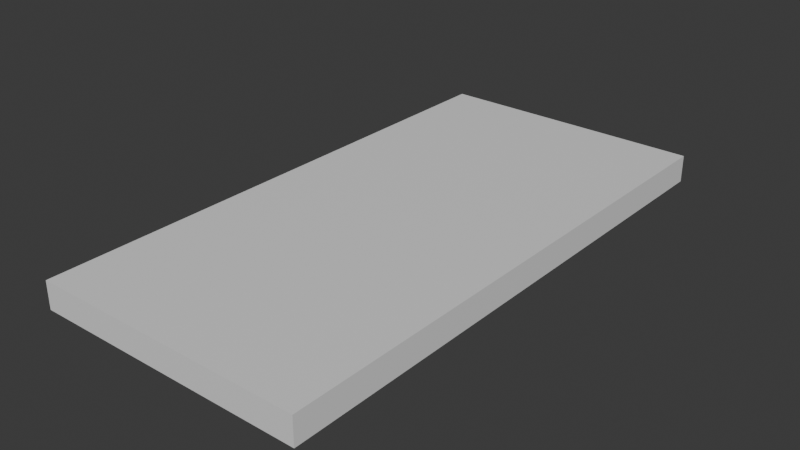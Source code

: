 # Source: judge_line_light_strip.blend  (saved by Blender 5.2.45; exported with 4.5.12 LTS)
import bpy
from mathutils import Matrix  # noqa: F401  (used for matrix-valued properties, if any)

bpy.ops.wm.read_factory_settings(use_empty=True)
scene = bpy.context.scene
scene.name = 'Scene'

# ---- collections
col_collection = bpy.data.collections.new('Collection'); scene.collection.children.link(col_collection)

# ---- materials (node trees are filled in below, after node groups)
mat_material = bpy.data.materials.new('Material')
mat_material.alpha_threshold = 0.0
mat_material.use_backface_culling_lightprobe_volume = False
mat_material.roughness = 0.5
mat_material.line_color = (0.0, 0.0, 0.0, 1.0)

# ---- material node trees
mat_material.use_nodes = True; mat_material.node_tree.nodes.clear()
_N = mat_material.node_tree.nodes; _L = mat_material.node_tree.links
n0 = _N.new('ShaderNodeOutputMaterial'); n0.name = 'Material Output'; n0.location = (200, 100)
n1 = _N.new('ShaderNodeBsdfPrincipled'); n1.name = 'Principled BSDF'; n1.location = (-200, 100)
n1.inputs[10].default_value = 0.005
_L.new(n1.outputs[0], n0.inputs[0])
n0.is_active_output = True

# ---- world
world_world = bpy.data.worlds.new('World'); scene.world = world_world
world_world.use_nodes = True; world_world.node_tree.nodes.clear()
_N = world_world.node_tree.nodes; _L = world_world.node_tree.links
n0 = _N.new('ShaderNodeOutputWorld'); n0.name = 'World Output'; n0.location = (200, 100)
n1 = _N.new('ShaderNodeBackground'); n1.name = 'Background'; n1.location = (-200, 100)
n1.inputs[0].default_value = (0.05088, 0.05088, 0.05088, 1.0)
_L.new(n1.outputs[0], n0.inputs[0])
n0.is_active_output = True
world_world.color = (0.05088, 0.05088, 0.05088)
world_world.sun_shadow_jitter_overblur = 0.0

# ---- meshes
me_cube = bpy.data.meshes.new('Cube')
me_cube.from_pydata([(0.5, 2.0, 0.1), (0.5, 2.0, 0.0), (0.5, 0.0, 0.1), (0.5, 0.0, 0.0), (-0.5, 2.0, 0.1), (-0.5, 2.0, 0.0), (-0.5, 0.0, 0.1), (-0.5, 0.0, 0.0)], [], [(0, 4, 6, 2), (3, 2, 6, 7), (7, 6, 4, 5), (5, 1, 3, 7), (1, 0, 2, 3), (5, 4, 0, 1)])
_uv = me_cube.uv_layers.new(name='UVMap')
_uv.uv.foreach_set('vector', [0.625, 0.5, 0.875, 0.5, 0.875, 0.75, 0.625, 0.75, 0.375, 0.75, 0.625, 0.75, 0.625, 1.0, 0.375, 1.0, 0.375, 0.0, 0.625, 0.0, 0.625, 0.25, 0.375, 0.25, 0.125, 0.5, 0.375, 0.5, 0.375, 0.75, 0.125, 0.75, 0.375, 0.5, 0.625, 0.5, 0.625, 0.75, 0.375, 0.75, 0.375, 0.25, 0.625, 0.25, 0.625, 0.5, 0.375, 0.5])
me_cube.materials.append(mat_material)
me_cube.use_mirror_vertex_groups = False
me_cube.update()

# ---- objects
ob_lightstrip = bpy.data.objects.new('LightStrip', me_cube)

# ---- transforms, parenting, visibility, modifiers, constraints
ob_lightstrip.location = (0.0, 0.0, 0.0)
ob_lightstrip.lock_rotations_4d = False
ob_lightstrip.empty_display_type = 'ARROWS'
ob_lightstrip.lineart.crease_threshold = 0.0

# ---- collection membership
col_collection.objects.link(ob_lightstrip)

# ---- scene / render settings (as saved in the file)
scene.frame_start = 1; scene.frame_end = 250; scene.frame_set(1)
scene.render.engine = 'BLENDER_EEVEE_NEXT'
scene.render.bake_bias = 0.0
scene.render.bake_samples = 0
scene.render.compositor_device = 'GPU'
scene.eevee.use_volume_custom_range = False
scene.eevee.fast_gi_thickness_near = 0.1
scene.eevee.fast_gi_thickness_far = 0.0
scene.eevee.ray_tracing_options.screen_trace_thickness = 0.1
bpy.context.view_layer.update()

# ---- added for rendering (the .blend has no active camera and no usable light): camera, sun
cam_auto = bpy.data.cameras.new('AutoCamera')
cam_auto.lens = 50.0
cam_auto.sensor_width = 36.0
cam_auto.clip_end = 1000.0
ob_auto_camera = bpy.data.objects.new('AutoCamera', cam_auto)
scene.collection.objects.link(ob_auto_camera)
ob_auto_camera.location = (2.07093, -1.48512, 1.70675)
ob_auto_camera.rotation_euler = (1.09748, -7.21219e-08, 0.694738)
scene.camera = ob_auto_camera
light_auto_sun = bpy.data.lights.new('AutoSun', 'SUN')
light_auto_sun.energy = 3.0
light_auto_sun.angle = 0.0523599
ob_auto_sun = bpy.data.objects.new('AutoSun', light_auto_sun)
scene.collection.objects.link(ob_auto_sun)
ob_auto_sun.rotation_euler = (0.872665, 0.174533, 0.523599)
bpy.context.view_layer.update()
